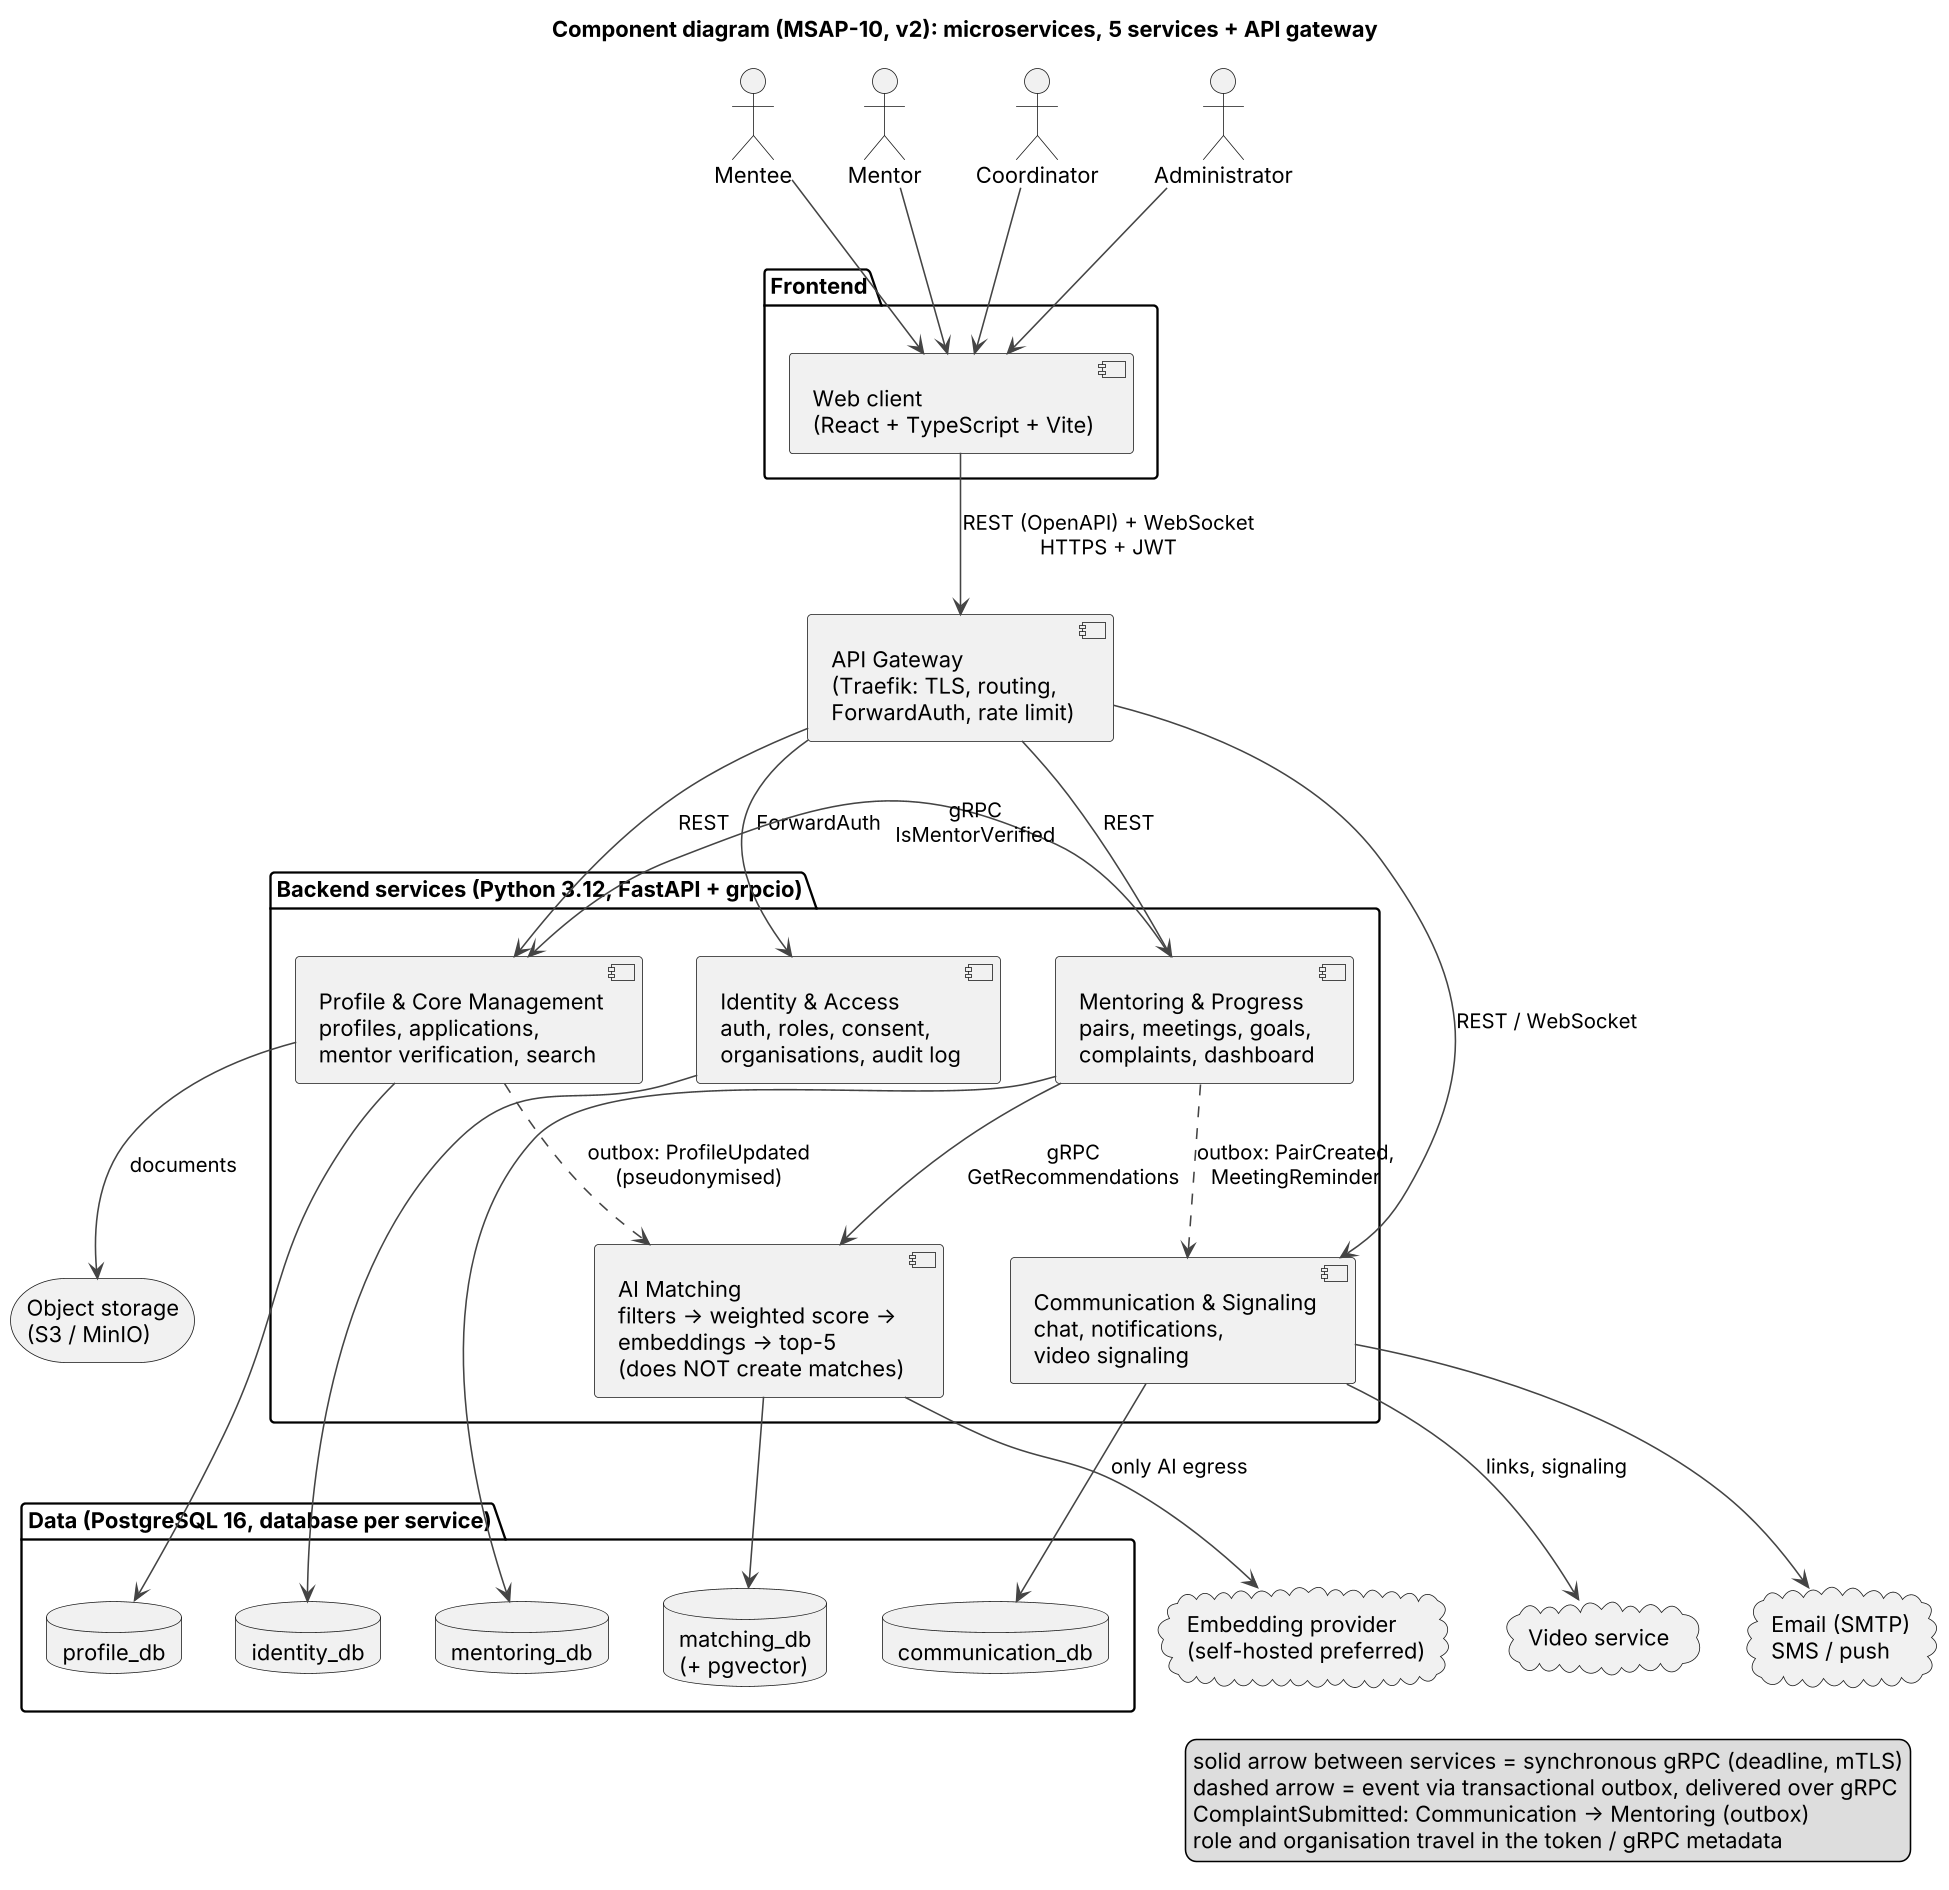

The diagram above was rendered by PlantUML. Its source (embedded in the PNG):
@startuml components
skinparamlocked dpi 150
title Component diagram (MSAP-10, v2): microservices, 5 services + API gateway
skinparam componentStyle uml2
skinparam shadowing false
skinparam defaultFontName Arial
skinparam ArrowColor #444444
skinparam nodesep 35
skinparam ranksep 70

actor "Mentee" as Mentee
actor "Mentor" as Mentor
actor "Coordinator" as Coord
actor "Administrator" as Admin

package "Frontend" {
  component "Web client\n(React + TypeScript + Vite)" as Client
}

component "API Gateway\n(Traefik: TLS, routing,\nForwardAuth, rate limit)" as GW

package "Backend services (Python 3.12, FastAPI + grpcio)" {
  component "Identity & Access\nauth, roles, consent,\norganisations, audit log" as IAM
  component "Profile & Core Management\nprofiles, applications,\nmentor verification, search" as PROF
  component "Mentoring & Progress\npairs, meetings, goals,\ncomplaints, dashboard" as MENT
  component "Communication & Signaling\nchat, notifications,\nvideo signaling" as COMM
  component "AI Matching\nfilters -> weighted score ->\nembeddings -> top-5\n(does NOT create matches)" as AI
}

package "Data (PostgreSQL 16, database per service)" {
  database "identity_db" as DB1
  database "profile_db" as DB2
  database "mentoring_db" as DB4
  database "communication_db" as DB5
  database "matching_db\n(+ pgvector)" as DB3
}

storage "Object storage\n(S3 / MinIO)" as S3
cloud "Embedding provider\n(self-hosted preferred)" as EMB
cloud "Email (SMTP)\nSMS / push" as MAIL
cloud "Video service" as VIDEO

Mentee --> Client
Mentor --> Client
Coord --> Client
Admin --> Client

Client --> GW : REST (OpenAPI) + WebSocket\nHTTPS + JWT

GW --> IAM : ForwardAuth
GW --> PROF : REST
GW --> MENT : REST
GW --> COMM : REST / WebSocket

MENT -left-> PROF : gRPC\nIsMentorVerified
MENT --> AI : gRPC\nGetRecommendations
PROF ..> AI : outbox: ProfileUpdated\n(pseudonymised)
MENT ..> COMM : outbox: PairCreated,\nMeetingReminder

IAM --> DB1
PROF --> DB2
MENT --> DB4
COMM --> DB5
AI --> DB3

PROF --> S3 : documents
AI --> EMB : only AI egress
COMM --> MAIL
COMM --> VIDEO : links, signaling

legend right
  solid arrow between services = synchronous gRPC (deadline, mTLS)
  dashed arrow = event via transactional outbox, delivered over gRPC
  ComplaintSubmitted: Communication -> Mentoring (outbox)
  role and organisation travel in the token / gRPC metadata
endlegend
@enduml